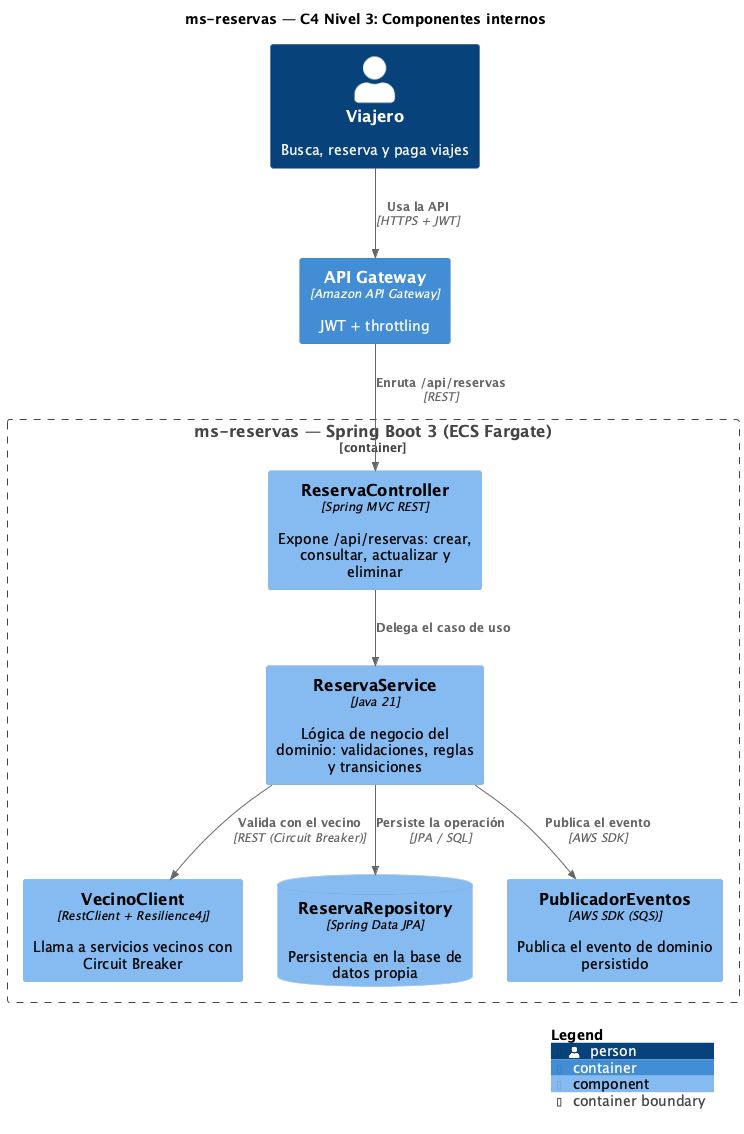

The diagram above was rendered by PlantUML. Its source (embedded in the PNG):
@startuml C4-3-Componentes
!include <C4/C4_Component>

title ms-reservas — C4 Nivel 3: Componentes internos

LAYOUT_WITH_LEGEND()

Person(actor, "Viajero", "Busca, reserva y paga viajes")
Container_Boundary(ms, "ms-reservas — Spring Boot 3 (ECS Fargate)") {

  Component(rest, "ReservaController", "Spring MVC REST", "Expone /api/reservas: crear, consultar, actualizar y eliminar")
  Component(svc, "ReservaService", "Java 21", "Lógica de negocio del dominio: validaciones, reglas y transiciones")
  Component(cli, "VecinoClient", "RestClient + Resilience4j", "Llama a servicios vecinos con Circuit Breaker")
  ComponentDb(repo, "ReservaRepository", "Spring Data JPA", "Persistencia en la base de datos propia")
  Component(pub, "PublicadorEventos", "AWS SDK (SQS)", "Publica el evento de dominio persistido")
}

Container(apigw, "API Gateway", "Amazon API Gateway", "JWT + throttling")

Rel(actor, apigw, "Usa la API", "HTTPS + JWT")
Rel(apigw, rest, "Enruta /api/reservas", "REST")
Rel(rest, svc, "Delega el caso de uso")
Rel(svc, cli, "Valida con el vecino", "REST (Circuit Breaker)")
Rel(svc, repo, "Persiste la operación", "JPA / SQL")
Rel(svc, pub, "Publica el evento", "AWS SDK")

SHOW_LEGEND()
@enduml